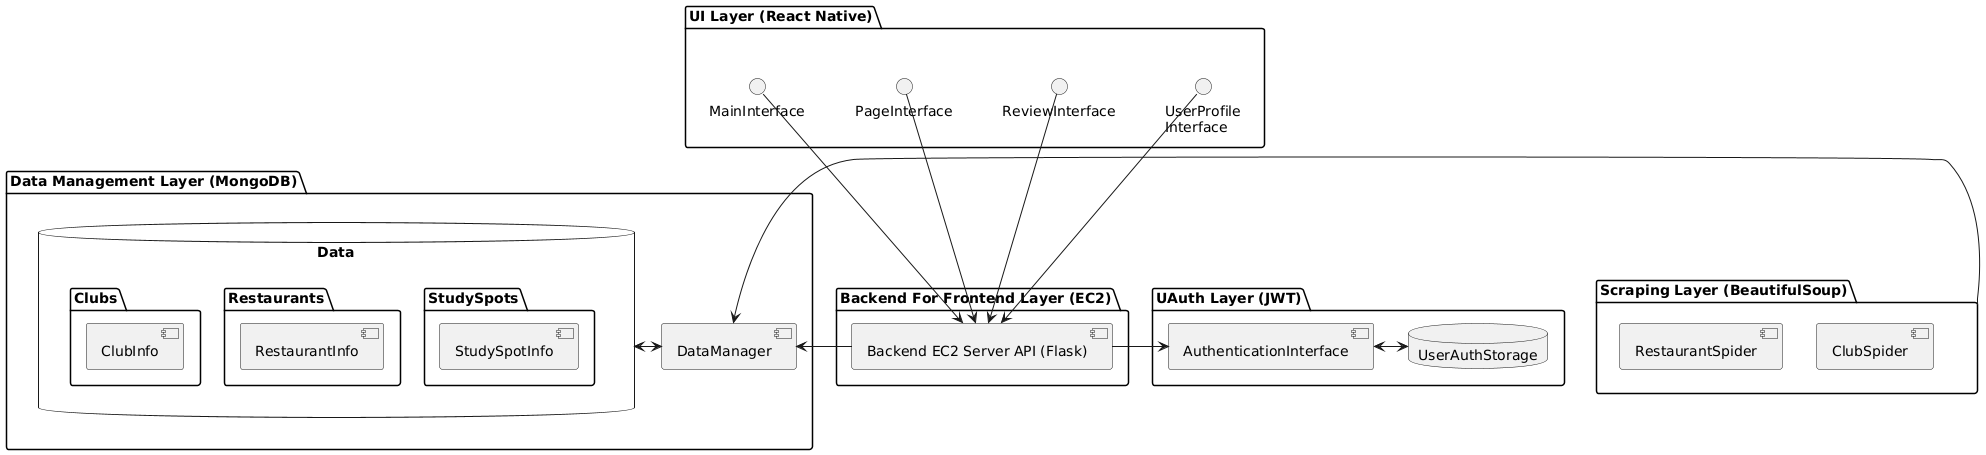

The diagram above was rendered by PlantUML. Its source (embedded in the PNG):
@startuml
package "Data Management Layer (MongoDB)" {

database "Data" {
    folder "Clubs" { 
     [ClubInfo]
    }
    folder "Restaurants" {
     [RestaurantInfo]
    }
    folder "StudySpots" {
     [StudySpotInfo]
    }
   
}
[DataManager] <-> "Data"
}
package "Backend For Frontend Layer (EC2)" {
[Backend EC2 Server API (Flask)] as backendServer
backendServer -> DataManager
}
package "UI Layer (React Native)" {
MainInterface --> backendServer
PageInterface --> backendServer
ReviewInterface --> backendServer
"UserProfile\nInterface" --> backendServer
}
package "Scraping Layer (BeautifulSoup)" {
[RestaurantSpider]
[ClubSpider]
}

package "UAuth Layer (JWT)" {
database "UserAuthStorage" {
}
[AuthenticationInterface] <-> UserAuthStorage
}
backendServer -> AuthenticationInterface
"Scraping Layer (BeautifulSoup)" -> DataManager
@enduml